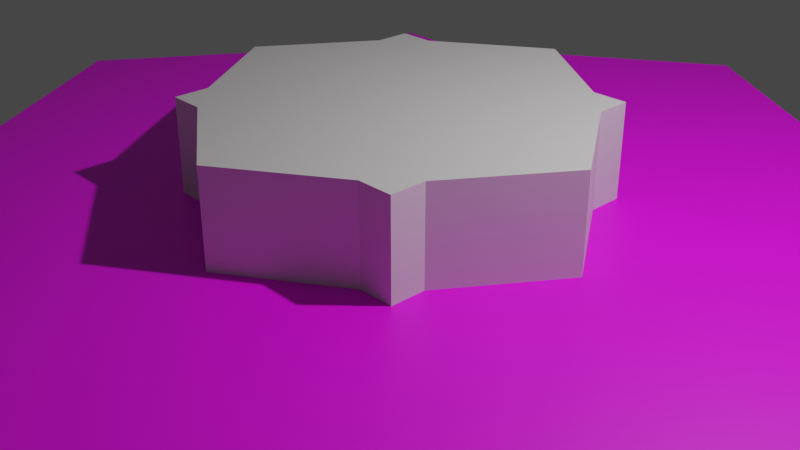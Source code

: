 # Source: slab.blend  (saved by Blender 3.6.13; exported with 4.5.12 LTS)
import bpy
from mathutils import Matrix  # noqa: F401  (used for matrix-valued properties, if any)

bpy.ops.wm.read_factory_settings(use_empty=True)
scene = bpy.context.scene
scene.name = 'Scene'

# ---- collections
col_collection = bpy.data.collections.new('Collection'); scene.collection.children.link(col_collection)

# ---- images (referenced by path relative to the original .blend; pixels are not part of the script)
import os
ASSET_DIR = os.environ.get("B2B_ASSET_DIR", "")  # directory of the original .blend (textures are referenced by path, not embedded)
HERE = os.path.dirname(os.path.abspath(__file__))  # packed textures are extracted next to this script under _unpacked/

def load_image(name, relpath, width, height, colorspace="sRGB"):
    """Load a texture the original file referenced (path relative to the .blend, or extracted next to this script)."""
    p = next((c for c in (os.path.join(HERE, relpath), os.path.join(ASSET_DIR, relpath)) if relpath and os.path.exists(c)), "")
    if p:
        img = bpy.data.images.load(p, check_existing=True)
        img.name = name
    else:  # same state as the original file: an image datablock whose file is absent (Cycles renders it pink)
        img = bpy.data.images.new(name, width, height)
        img.source = "FILE"
        img.filepath = "//" + (relpath or name)
    img.colorspace_settings.name = colorspace
    return img
img_bottom = load_image('bottom', 'slab bottom.png', 1024, 1024, 'sRGB')

# ---- materials (node trees are filled in below, after node groups)
mat_material_001 = bpy.data.materials.new('Material.001')
mat_material_001.use_transparent_shadow = False
mat_material = bpy.data.materials.new('Material')
mat_material.alpha_threshold = 0.0
mat_material.use_transparent_shadow = False
mat_material.roughness = 0.5
mat_material.line_color = (0.0, 0.0, 0.0, 1.0)

# ---- material node trees
mat_material_001.use_nodes = True; mat_material_001.node_tree.nodes.clear()
_N = mat_material_001.node_tree.nodes; _L = mat_material_001.node_tree.links
n0 = _N.new('ShaderNodeBsdfPrincipled'); n0.name = 'Principled BSDF'; n0.location = (10, 300)
n0.distribution = 'GGX'
n0.subsurface_method = 'RANDOM_WALK_SKIN'
n0.inputs[0].default_value = (0.6709, 0.6359, 0.6424, 1.0)
n0.inputs[3].default_value = 1.45
n0.inputs[27].default_value = (0.0, 0.0, 0.0, 1.0)
n0.inputs[28].default_value = 1.0
n1 = _N.new('ShaderNodeOutputMaterial'); n1.name = 'Material Output'; n1.location = (300, 300)
_L.new(n0.outputs[0], n1.inputs[0])
n1.is_active_output = True
mat_material.use_nodes = True; mat_material.node_tree.nodes.clear()
_N = mat_material.node_tree.nodes; _L = mat_material.node_tree.links
n0 = _N.new('ShaderNodeOutputMaterial'); n0.name = 'Material Output'; n0.location = (300, 300)
n1 = _N.new('ShaderNodeBsdfPrincipled'); n1.name = 'Principled BSDF'; n1.location = (10, 300)
n1.distribution = 'GGX'
n1.subsurface_method = 'RANDOM_WALK_SKIN'
n1.inputs[3].default_value = 1.45
n1.inputs[27].default_value = (0.0, 0.0, 0.0, 1.0)
n1.inputs[28].default_value = 1.0
n2 = _N.new('ShaderNodeTexImage'); n2.name = 'Image Texture'; n2.location = (-384, 271)
n2.image = img_bottom
_L.new(n1.outputs[0], n0.inputs[0])
_L.new(n2.outputs[0], n1.inputs[0])
n0.is_active_output = True

# ---- world
world_world = bpy.data.worlds.new('World'); scene.world = world_world
world_world.use_nodes = True; world_world.node_tree.nodes.clear()
_N = world_world.node_tree.nodes; _L = world_world.node_tree.links
n0 = _N.new('ShaderNodeOutputWorld'); n0.name = 'World Output'; n0.location = (300, 300)
n1 = _N.new('ShaderNodeBackground'); n1.name = 'Background'; n1.location = (10, 300)
n1.inputs[0].default_value = (0.05088, 0.05088, 0.05088, 1.0)
_L.new(n1.outputs[0], n0.inputs[0])
n0.is_active_output = True
world_world.color = (0.05088, 0.05088, 0.05088)
world_world.use_sun_shadow = False
world_world.sun_shadow_jitter_overblur = 0.0

# ---- cameras
cam_camera = bpy.data.cameras.new('Camera')
cam_camera.clip_end = 100.0
cam_camera.ortho_scale = 7.314

# ---- lights
light_light = bpy.data.lights.new('Light', 'POINT')
light_light.transmission_factor = 0.0
light_light.energy = 1000.0
light_light.shadow_soft_size = 0.1
light_light.shadow_maximum_resolution = 0.006
light_light.use_absolute_resolution = True

# ---- meshes
me_cube = bpy.data.meshes.new('Cube')
me_cube.from_pydata([(2.004, 1.987, 1.0), (2.004, 1.987, -1.0), (2.004, -2.004, 1.0), (2.004, -2.004, -1.0), (-2.012, 2.008, 1.0), (-2.012, 2.008, -1.0), (-2.0, -1.992, 1.0), (-2.0, -1.992, -1.0), (-2.012, 1.508, -1.0), (-3.004, 0.0, -1.0), (-2.0, -1.492, -1.0), (2.004, 1.487, 1.0), (3.008, 0.0, 1.0), (2.004, -1.504, 1.0), (-2.0, -1.492, 1.0), (-3.004, 0.0, 1.0), (-2.012, 1.508, 1.0), (2.004, -1.504, -1.0), (3.008, 0.0, -1.0), (2.004, 1.487, -1.0), (1.504, 1.987, -1.0), (0.0, 3.036, -1.0), (-1.512, 2.008, -1.0), (1.504, -2.004, 1.0), (0.0, -3.016, 1.0), (-1.5, -1.992, 1.0), (-1.5, -1.992, -1.0), (0.0, -3.016, -1.0), (1.504, -2.004, -1.0), (-1.512, 2.008, 1.0), (0.0, 3.036, 1.0), (1.504, 1.987, 1.0), (0.5, 0.5, -1.0), (0.0, 0.5, -1.0), (-0.5, 0.5, -1.0), (0.5, 0.0, -1.0), (0.0, 0.0, -1.0), (-0.5, 0.0, -1.0), (0.5, -0.5, -1.0), (0.0, -0.5, -1.0), (-0.5, -0.5, -1.0), (-0.5, 0.5, 1.0), (0.0, 0.5, 1.0), (0.5, 0.5, 1.0), (-0.5, 0.0, 1.0), (0.0, 0.0, 1.0), (0.5, 0.0, 1.0), (-0.5, -0.5, 1.0), (0.0, -0.5, 1.0), (0.5, -0.5, 1.0)], [], [(47, 14, 6, 25), (26, 25, 6, 7), (8, 16, 4, 5), (38, 17, 3, 28), (17, 13, 2, 3), (20, 31, 0, 1), (1, 0, 11, 19), (19, 11, 12, 18), (18, 12, 13, 17), (20, 1, 19, 32), (32, 19, 18, 35), (35, 18, 17, 38), (7, 6, 14, 10), (10, 14, 15, 9), (9, 15, 16, 8), (29, 4, 16, 41), (41, 16, 15, 44), (44, 15, 14, 47), (12, 46, 49, 13), (46, 45, 48, 49), (45, 44, 47, 48), (11, 43, 46, 12), (43, 42, 45, 46), (42, 41, 44, 45), (0, 31, 43, 11), (31, 30, 42, 43), (30, 29, 41, 42), (9, 37, 40, 10), (37, 36, 39, 40), (36, 35, 38, 39), (8, 34, 37, 9), (34, 33, 36, 37), (33, 32, 35, 36), (5, 22, 34, 8), (22, 21, 33, 34), (21, 20, 32, 33), (5, 4, 29, 22), (22, 29, 30, 21), (21, 30, 31, 20), (10, 40, 26, 7), (40, 39, 27, 26), (39, 38, 28, 27), (3, 2, 23, 28), (28, 23, 24, 27), (27, 24, 25, 26), (13, 49, 23, 2), (49, 48, 24, 23), (48, 47, 25, 24)])
_uv = me_cube.uv_layers.new(name='UVMap')
_uv.uv.foreach_set('vector', [0.8125, 0.6875, 0.875, 0.6875, 0.875, 0.75, 0.8125, 0.75, 0.375, 0.9375, 0.625, 0.9375, 0.625, 1.0, 0.375, 1.0, 0.375, 0.1875, 0.625, 0.1875, 0.625, 0.25, 0.375, 0.25, 0.3125, 0.6875, 0.375, 0.6875, 0.375, 0.75, 0.3125, 0.75, 0.375, 0.6875, 0.625, 0.6875, 0.625, 0.75, 0.375, 0.75, 0.375, 0.4375, 0.625, 0.4375, 0.625, 0.5, 0.375, 0.5, 0.375, 0.5, 0.625, 0.5, 0.625, 0.5625, 0.375, 0.5625, 0.375, 0.5625, 0.625, 0.5625, 0.625, 0.625, 0.375, 0.625, 0.375, 0.625, 0.625, 0.625, 0.625, 0.6875, 0.375, 0.6875, 0.3125, 0.5, 0.375, 0.5, 0.375, 0.5625, 0.3125, 0.5625, 0.3125, 0.5625, 0.375, 0.5625, 0.375, 0.625, 0.3125, 0.625, 0.3125, 0.625, 0.375, 0.625, 0.375, 0.6875, 0.3125, 0.6875, 0.375, 0.0, 0.625, 0.0, 0.625, 0.0625, 0.375, 0.0625, 0.375, 0.0625, 0.625, 0.0625, 0.625, 0.125, 0.375, 0.125, 0.375, 0.125, 0.625, 0.125, 0.625, 0.1875, 0.375, 0.1875, 0.8125, 0.5, 0.875, 0.5, 0.875, 0.5625, 0.8125, 0.5625, 0.8125, 0.5625, 0.875, 0.5625, 0.875, 0.625, 0.8125, 0.625, 0.8125, 0.625, 0.875, 0.625, 0.875, 0.6875, 0.8125, 0.6875, 0.625, 0.625, 0.6875, 0.625, 0.6875, 0.6875, 0.625, 0.6875, 0.6875, 0.625, 0.75, 0.625, 0.75, 0.6875, 0.6875, 0.6875, 0.75, 0.625, 0.8125, 0.625, 0.8125, 0.6875, 0.75, 0.6875, 0.625, 0.5625, 0.6875, 0.5625, 0.6875, 0.625, 0.625, 0.625, 0.6875, 0.5625, 0.75, 0.5625, 0.75, 0.625, 0.6875, 0.625, 0.75, 0.5625, 0.8125, 0.5625, 0.8125, 0.625, 0.75, 0.625, 0.625, 0.5, 0.6875, 0.5, 0.6875, 0.5625, 0.625, 0.5625, 0.6875, 0.5, 0.75, 0.5, 0.75, 0.5625, 0.6875, 0.5625, 0.75, 0.5, 0.8125, 0.5, 0.8125, 0.5625, 0.75, 0.5625, 0.125, 0.625, 0.1875, 0.625, 0.1875, 0.6875, 0.125, 0.6875, 0.1875, 0.625, 0.25, 0.625, 0.25, 0.6875, 0.1875, 0.6875, 0.25, 0.625, 0.3125, 0.625, 0.3125, 0.6875, 0.25, 0.6875, 0.125, 0.5625, 0.1875, 0.5625, 0.1875, 0.625, 0.125, 0.625, 0.1875, 0.5625, 0.25, 0.5625, 0.25, 0.625, 0.1875, 0.625, 0.25, 0.5625, 0.3125, 0.5625, 0.3125, 0.625, 0.25, 0.625, 0.125, 0.5, 0.1875, 0.5, 0.1875, 0.5625, 0.125, 0.5625, 0.1875, 0.5, 0.25, 0.5, 0.25, 0.5625, 0.1875, 0.5625, 0.25, 0.5, 0.3125, 0.5, 0.3125, 0.5625, 0.25, 0.5625, 0.375, 0.25, 0.625, 0.25, 0.625, 0.3125, 0.375, 0.3125, 0.375, 0.3125, 0.625, 0.3125, 0.625, 0.375, 0.375, 0.375, 0.375, 0.375, 0.625, 0.375, 0.625, 0.4375, 0.375, 0.4375, 0.125, 0.6875, 0.1875, 0.6875, 0.1875, 0.75, 0.125, 0.75, 0.1875, 0.6875, 0.25, 0.6875, 0.25, 0.75, 0.1875, 0.75, 0.25, 0.6875, 0.3125, 0.6875, 0.3125, 0.75, 0.25, 0.75, 0.375, 0.75, 0.625, 0.75, 0.625, 0.8125, 0.375, 0.8125, 0.375, 0.8125, 0.625, 0.8125, 0.625, 0.875, 0.375, 0.875, 0.375, 0.875, 0.625, 0.875, 0.625, 0.9375, 0.375, 0.9375, 0.625, 0.6875, 0.6875, 0.6875, 0.6875, 0.75, 0.625, 0.75, 0.6875, 0.6875, 0.75, 0.6875, 0.75, 0.75, 0.6875, 0.75, 0.75, 0.6875, 0.8125, 0.6875, 0.8125, 0.75, 0.75, 0.75])
me_cube.materials.append(mat_material_001)
me_cube.use_mirror_vertex_groups = False
me_cube.update()
me_cube_001 = bpy.data.meshes.new('Cube.001')
me_cube_001.from_pydata([(2.004, 1.987, 1.0), (2.004, -2.004, 1.0), (-2.012, 2.008, 1.0), (-2.0, -1.992, 1.0), (2.004, 1.487, 1.0), (3.008, 0.0, 1.0), (2.004, -1.504, 1.0), (-2.0, -1.492, 1.0), (-3.004, 0.0, 1.0), (-2.012, 1.508, 1.0), (1.504, -2.004, 1.0), (0.0, -3.016, 1.0), (-1.5, -1.992, 1.0), (-1.512, 2.008, 1.0), (0.0, 3.036, 1.0), (1.504, 1.987, 1.0), (-0.5, 0.5, 1.0), (0.0, 0.5, 1.0), (0.5, 0.5, 1.0), (-0.5, 0.0, 1.0), (0.0, 0.0, 1.0), (0.5, 0.0, 1.0), (-0.5, -0.5, 1.0), (0.0, -0.5, 1.0), (0.5, -0.5, 1.0), (2.004, 1.987, 0.6528), (-2.0, -1.992, 0.6528), (2.004, -2.004, 0.6528), (-2.012, 2.008, 0.6528), (2.004, 1.487, 0.6528), (3.008, 0.0, 0.6528), (2.004, -1.504, 0.6528), (-2.0, -1.492, 0.6528), (-3.004, 0.0, 0.6528), (-2.012, 1.508, 0.6528), (-1.512, 2.008, 0.6528), (0.0, 3.036, 0.6528), (1.504, 1.987, 0.6528), (1.504, -2.004, 0.6528), (0.0, -3.016, 0.6528), (-1.5, -1.992, 0.6528)], [], [(22, 7, 3, 12), (40, 12, 3, 26), (34, 9, 2, 28), (31, 6, 1, 27), (37, 15, 0, 25), (25, 0, 4, 29), (29, 4, 5, 30), (30, 5, 6, 31), (26, 3, 7, 32), (32, 7, 8, 33), (33, 8, 9, 34), (13, 2, 9, 16), (16, 9, 8, 19), (19, 8, 7, 22), (5, 21, 24, 6), (21, 20, 23, 24), (20, 19, 22, 23), (4, 18, 21, 5), (18, 17, 20, 21), (17, 16, 19, 20), (0, 15, 18, 4), (15, 14, 17, 18), (14, 13, 16, 17), (39, 40, 26, 32, 33, 34, 28, 35, 36, 37, 25, 29, 30, 31, 27, 38), (28, 2, 13, 35), (35, 13, 14, 36), (36, 14, 15, 37), (27, 1, 10, 38), (38, 10, 11, 39), (39, 11, 12, 40), (6, 24, 10, 1), (24, 23, 11, 10), (23, 22, 12, 11)])
_uv = me_cube_001.uv_layers.new(name='UVMap')
_uv.uv.foreach_set('vector', [0.1874, 0.2302, 0.021, 0.2107, -3.118e-08, 0.1691, 0.04157, 0.1481, 0.06468, 0.5498, 0.03234, 0.5498, 0.03234, 0.5032, 0.06468, 0.5032, 0.09701, 0.5498, 0.06468, 0.5498, 0.06468, 0.5032, 0.09701, 0.5032, 0.1294, 0.5498, 0.09701, 0.5498, 0.09701, 0.5032, 0.1294, 0.5032, 0.03234, 0.5498, 7.374e-09, 0.5498, 5.339e-09, 0.5032, 0.03234, 0.5032, 0.1294, 0.875, 0.09701, 0.875, 0.09701, 0.8284, 0.1294, 0.8284, 0.1294, 0.8284, 0.09701, 0.8284, 0.09701, 0.6898, 0.1294, 0.6898, 0.1294, 0.6898, 0.09701, 0.6898, 0.09701, 0.5498, 0.1294, 0.5498, 0.09701, 0.8757, 0.06468, 0.8757, 0.06468, 0.8292, 0.09701, 0.8292, 0.09701, 0.8292, 0.06468, 0.8292, 0.06468, 0.6902, 0.09701, 0.6902, 0.09701, 0.6902, 0.06468, 0.6902, 0.06468, 0.5498, 0.09701, 0.5498, 0.2086, 0.4812, 0.167, 0.5022, 0.146, 0.4606, 0.2294, 0.3133, 0.2294, 0.3133, 0.146, 0.4606, 0.0001928, 0.3769, 0.2084, 0.2718, 0.2084, 0.2718, 0.0001928, 0.3769, 0.021, 0.2107, 0.1874, 0.2302, 0.5, 0.1245, 0.2915, 0.2298, 0.2705, 0.1882, 0.3534, 0.04157, 0.2915, 0.2298, 0.2499, 0.2508, 0.2289, 0.2092, 0.2705, 0.1882, 0.2499, 0.2508, 0.2084, 0.2718, 0.1874, 0.2302, 0.2289, 0.2092, 0.479, 0.2903, 0.3125, 0.2713, 0.2915, 0.2298, 0.5, 0.1245, 0.3125, 0.2713, 0.2709, 0.2923, 0.2499, 0.2508, 0.2915, 0.2298, 0.2709, 0.2923, 0.2294, 0.3133, 0.2084, 0.2718, 0.2499, 0.2508, 0.5, 0.3318, 0.4584, 0.3528, 0.3125, 0.2713, 0.479, 0.2903, 0.4584, 0.3528, 0.3774, 0.5032, 0.2709, 0.2923, 0.3125, 0.2713, 0.3774, 0.5032, 0.2086, 0.4812, 0.2294, 0.3133, 0.2709, 0.2923, 0.8767, 3.42e-05, 0.9584, 0.1481, 1.0, 0.1691, 0.979, 0.2107, 0.9998, 0.3769, 0.854, 0.4606, 0.833, 0.5022, 0.7914, 0.4812, 0.6226, 0.5032, 0.5416, 0.3528, 0.5, 0.3318, 0.521, 0.2903, 0.5, 0.1245, 0.6466, 0.04157, 0.6676, 1.327e-08, 0.7092, 0.021, 0.03234, 0.8772, 2.169e-08, 0.8772, 1.965e-08, 0.8306, 0.03234, 0.8306, 0.03234, 0.8306, 1.965e-08, 0.8306, 1.35e-08, 0.6898, 0.03234, 0.6898, 0.03234, 0.6898, 1.35e-08, 0.6898, 7.374e-09, 0.5498, 0.03234, 0.5498, 0.06468, 0.8761, 0.03234, 0.8761, 0.03234, 0.8295, 0.06468, 0.8295, 0.06468, 0.8295, 0.03234, 0.8295, 0.03234, 0.6895, 0.06468, 0.6895, 0.06468, 0.6895, 0.03234, 0.6895, 0.03234, 0.5498, 0.06468, 0.5498, 0.3534, 0.04157, 0.2705, 0.1882, 0.2908, 0.021, 0.3324, -5.56e-09, 0.2705, 0.1882, 0.2289, 0.2092, 0.1233, 3.421e-05, 0.2908, 0.021, 0.2289, 0.2092, 0.1874, 0.2302, 0.04157, 0.1481, 0.1233, 3.421e-05])
me_cube_001.materials.append(mat_material)
me_cube_001.use_mirror_vertex_groups = False
me_cube_001.update()

# ---- objects
ob_cube = bpy.data.objects.new('Cube', me_cube)
ob_light = bpy.data.objects.new('Light', light_light)
ob_camera = bpy.data.objects.new('Camera', cam_camera)
ob_cube_001 = bpy.data.objects.new('Cube.001', me_cube_001)

# ---- transforms, parenting, visibility, modifiers, constraints
ob_cube.location = (0.0, 0.0, 0.9691)
ob_cube.scale = (0.7688, 0.7688, 0.7688)
ob_cube.lock_rotations_4d = False
ob_cube.empty_display_type = 'ARROWS'
ob_cube.lineart.crease_threshold = 0.0
ob_light.location = (4.076, 1.005, 6.364)
ob_light.rotation_euler = (0.6503, 0.05522, 1.866)
ob_light.lock_rotations_4d = False
ob_light.empty_display_type = 'ARROWS'
ob_light.color = (0.0, 0.0, 0.0, 0.0)
ob_light.lineart.crease_threshold = 0.0
ob_camera.location = (7.359, -6.926, 5.419)
ob_camera.rotation_euler = (1.109, 0.0, 0.8149)
ob_camera.lock_rotations_4d = False
ob_camera.empty_display_type = 'ARROWS'
ob_camera.color = (0.0, 0.0, 0.0, 0.0)
ob_camera.display_type = 'WIRE'
ob_camera.lineart.crease_threshold = 0.0
ob_cube_001.location = (0.0, 0.0, -1.253)
ob_cube_001.scale = (1.974, 1.974, 1.974)
ob_cube_001.lock_rotations_4d = False
ob_cube_001.empty_display_type = 'ARROWS'
ob_cube_001.lineart.crease_threshold = 0.0

# ---- collection membership
col_collection.objects.link(ob_cube)
col_collection.objects.link(ob_light)
col_collection.objects.link(ob_camera)
col_collection.objects.link(ob_cube_001)

# ---- scene / render settings (as saved in the file)
scene.camera = ob_camera
scene.frame_start = 1; scene.frame_end = 250; scene.frame_set(1)
scene.render.engine = 'BLENDER_EEVEE_NEXT'
scene.cycles.sampling_pattern = 'TABULATED_SOBOL'
scene.view_settings.view_transform = 'Filmic'
bpy.context.view_layer.update()
